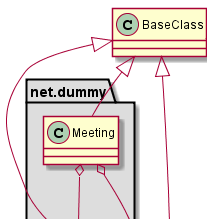

The diagram above was rendered by PlantUML. Its source (embedded in the PNG):
@startuml -->
' Split into 4 pages
page 2x2

class BaseClass

namespace net.dummy #DDDDDD {
    .BaseClass <|-- Person
    Meeting o-- Person
    
    .BaseClass <|- Meeting

}

namespace net.foo {
  net.dummy.Person  <|- Person
  .BaseClass <|-- Person

  net.dummy.Meeting o-- Person
}

BaseClass <|-- net.unused.Person
@enduml